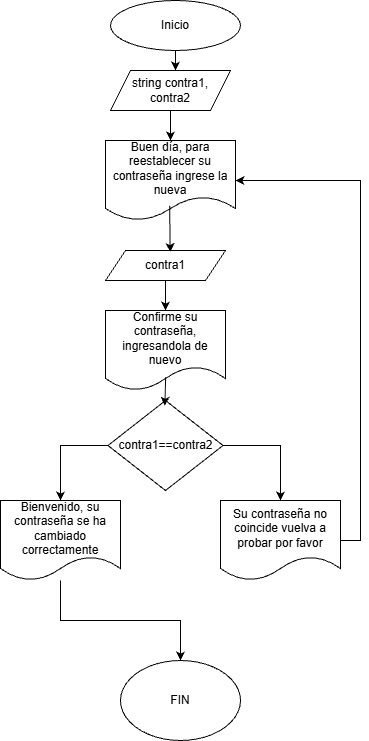

The diagram above was exported from draw.io. Its source (the exported page's mxGraphModel, read from the mxfile embedded in the PNG):
<mxGraphModel dx="1720" dy="930" grid="1" gridSize="10" guides="1" tooltips="1" connect="1" arrows="1" fold="1" page="1" pageScale="1" pageWidth="850" pageHeight="1100" math="0" shadow="0">
  <root>
    <mxCell id="0" />
    <mxCell id="1" parent="0" />
    <mxCell id="mMPVJrJWct8I3GBCrPwu-1" parent="1" style="ellipse;whiteSpace=wrap;html=1;" value="Inicio" vertex="1">
      <mxGeometry height="50" width="130" x="330" y="40" as="geometry" />
    </mxCell>
    <mxCell id="mMPVJrJWct8I3GBCrPwu-5" edge="1" parent="1" source="mMPVJrJWct8I3GBCrPwu-2" style="edgeStyle=orthogonalEdgeStyle;rounded=0;orthogonalLoop=1;jettySize=auto;html=1;entryX=0.5;entryY=0;entryDx=0;entryDy=0;" target="mMPVJrJWct8I3GBCrPwu-4">
      <mxGeometry relative="1" as="geometry" />
    </mxCell>
    <mxCell id="mMPVJrJWct8I3GBCrPwu-2" parent="1" style="shape=parallelogram;perimeter=parallelogramPerimeter;whiteSpace=wrap;html=1;fixedSize=1;" value="string contra1, contra2" vertex="1">
      <mxGeometry height="40" width="120" x="330" y="110" as="geometry" />
    </mxCell>
    <mxCell id="mMPVJrJWct8I3GBCrPwu-3" edge="1" parent="1" source="mMPVJrJWct8I3GBCrPwu-1" style="edgeStyle=orthogonalEdgeStyle;rounded=0;orthogonalLoop=1;jettySize=auto;html=1;entryX=0.545;entryY=0.018;entryDx=0;entryDy=0;entryPerimeter=0;" target="mMPVJrJWct8I3GBCrPwu-2">
      <mxGeometry relative="1" as="geometry" />
    </mxCell>
    <mxCell id="mMPVJrJWct8I3GBCrPwu-4" parent="1" style="shape=document;whiteSpace=wrap;html=1;boundedLbl=1;" value="Buen día, para reestablecer su contraseña ingrese la nueva" vertex="1">
      <mxGeometry height="80" width="130" x="325" y="180" as="geometry" />
    </mxCell>
    <mxCell id="mMPVJrJWct8I3GBCrPwu-9" edge="1" parent="1" source="mMPVJrJWct8I3GBCrPwu-6" style="edgeStyle=orthogonalEdgeStyle;rounded=0;orthogonalLoop=1;jettySize=auto;html=1;entryX=0.5;entryY=0;entryDx=0;entryDy=0;" target="mMPVJrJWct8I3GBCrPwu-8">
      <mxGeometry relative="1" as="geometry" />
    </mxCell>
    <mxCell id="mMPVJrJWct8I3GBCrPwu-6" parent="1" style="shape=parallelogram;perimeter=parallelogramPerimeter;whiteSpace=wrap;html=1;fixedSize=1;" value="contra1" vertex="1">
      <mxGeometry height="30" width="120" x="325" y="290" as="geometry" />
    </mxCell>
    <mxCell id="mMPVJrJWct8I3GBCrPwu-7" edge="1" parent="1" source="mMPVJrJWct8I3GBCrPwu-4" style="edgeStyle=orthogonalEdgeStyle;rounded=0;orthogonalLoop=1;jettySize=auto;html=1;entryX=0.541;entryY=0.053;entryDx=0;entryDy=0;entryPerimeter=0;exitX=0.495;exitY=0.816;exitDx=0;exitDy=0;exitPerimeter=0;" target="mMPVJrJWct8I3GBCrPwu-6">
      <mxGeometry relative="1" as="geometry" />
    </mxCell>
    <mxCell id="mMPVJrJWct8I3GBCrPwu-8" parent="1" style="shape=document;whiteSpace=wrap;html=1;boundedLbl=1;" value="Confirme su contraseña, ingresandola de nuevo" vertex="1">
      <mxGeometry height="80" width="120" x="325" y="350" as="geometry" />
    </mxCell>
    <mxCell id="mMPVJrJWct8I3GBCrPwu-14" edge="1" parent="1" source="mMPVJrJWct8I3GBCrPwu-10" style="edgeStyle=orthogonalEdgeStyle;rounded=0;orthogonalLoop=1;jettySize=auto;html=1;entryX=0.5;entryY=0;entryDx=0;entryDy=0;exitX=0;exitY=0.5;exitDx=0;exitDy=0;" target="mMPVJrJWct8I3GBCrPwu-12">
      <mxGeometry relative="1" as="geometry" />
    </mxCell>
    <mxCell id="mMPVJrJWct8I3GBCrPwu-15" edge="1" parent="1" source="mMPVJrJWct8I3GBCrPwu-10" style="edgeStyle=orthogonalEdgeStyle;rounded=0;orthogonalLoop=1;jettySize=auto;html=1;exitX=1;exitY=0.5;exitDx=0;exitDy=0;" target="mMPVJrJWct8I3GBCrPwu-13">
      <mxGeometry relative="1" as="geometry" />
    </mxCell>
    <mxCell id="mMPVJrJWct8I3GBCrPwu-10" parent="1" style="rhombus;whiteSpace=wrap;html=1;" value="contra1==contra2" vertex="1">
      <mxGeometry height="90" width="115" x="327.5" y="440" as="geometry" />
    </mxCell>
    <mxCell id="mMPVJrJWct8I3GBCrPwu-11" edge="1" parent="1" source="mMPVJrJWct8I3GBCrPwu-8" style="edgeStyle=orthogonalEdgeStyle;rounded=0;orthogonalLoop=1;jettySize=auto;html=1;entryX=0.495;entryY=0.059;entryDx=0;entryDy=0;entryPerimeter=0;exitX=0.501;exitY=0.835;exitDx=0;exitDy=0;exitPerimeter=0;" target="mMPVJrJWct8I3GBCrPwu-10">
      <mxGeometry relative="1" as="geometry" />
    </mxCell>
    <mxCell id="mMPVJrJWct8I3GBCrPwu-17" edge="1" parent="1" source="mMPVJrJWct8I3GBCrPwu-12" style="edgeStyle=orthogonalEdgeStyle;rounded=0;orthogonalLoop=1;jettySize=auto;html=1;" target="mMPVJrJWct8I3GBCrPwu-16">
      <mxGeometry relative="1" as="geometry" />
    </mxCell>
    <mxCell id="mMPVJrJWct8I3GBCrPwu-12" parent="1" style="shape=document;whiteSpace=wrap;html=1;boundedLbl=1;" value="Bienvenido, su contraseña se ha cambiado correctamente" vertex="1">
      <mxGeometry height="80" width="120" x="220" y="540" as="geometry" />
    </mxCell>
    <mxCell id="mMPVJrJWct8I3GBCrPwu-18" edge="1" parent="1" source="mMPVJrJWct8I3GBCrPwu-13" style="edgeStyle=orthogonalEdgeStyle;rounded=0;orthogonalLoop=1;jettySize=auto;html=1;entryX=1;entryY=0.5;entryDx=0;entryDy=0;exitX=1;exitY=0.5;exitDx=0;exitDy=0;" target="mMPVJrJWct8I3GBCrPwu-4">
      <mxGeometry relative="1" as="geometry" />
    </mxCell>
    <mxCell id="mMPVJrJWct8I3GBCrPwu-13" parent="1" style="shape=document;whiteSpace=wrap;html=1;boundedLbl=1;" value="Su contraseña no coincide vuelva a probar por favor" vertex="1">
      <mxGeometry height="80" width="120" x="440" y="540" as="geometry" />
    </mxCell>
    <mxCell id="mMPVJrJWct8I3GBCrPwu-16" parent="1" style="ellipse;whiteSpace=wrap;html=1;" value="FIN" vertex="1">
      <mxGeometry height="80" width="120" x="340" y="700" as="geometry" />
    </mxCell>
  </root>
</mxGraphModel>